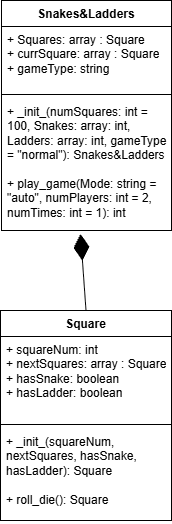

The diagram above was exported from draw.io. Its source (the exported page's mxGraphModel, read from the mxfile embedded in the PNG):
<mxGraphModel dx="1042" dy="475" grid="1" gridSize="10" guides="1" tooltips="1" connect="1" arrows="1" fold="1" page="1" pageScale="1" pageWidth="827" pageHeight="1169" math="0" shadow="0">
  <root>
    <mxCell id="0" />
    <mxCell id="1" parent="0" />
    <mxCell id="tC19h9F337YTEnvbr44n-1" parent="1" style="swimlane;fontStyle=1;align=center;verticalAlign=top;childLayout=stackLayout;horizontal=1;startSize=26;horizontalStack=0;resizeParent=1;resizeParentMax=0;resizeLast=0;collapsible=1;marginBottom=0;whiteSpace=wrap;html=1;" value="Snakes&amp;amp;Ladders" vertex="1">
      <mxGeometry height="230" width="170" x="330" y="120" as="geometry">
        <mxRectangle height="30" width="130" x="330" y="120" as="alternateBounds" />
      </mxGeometry>
    </mxCell>
    <mxCell id="tC19h9F337YTEnvbr44n-2" parent="tC19h9F337YTEnvbr44n-1" style="text;strokeColor=none;fillColor=none;align=left;verticalAlign=top;spacingLeft=4;spacingRight=4;overflow=hidden;rotatable=0;points=[[0,0.5],[1,0.5]];portConstraint=eastwest;whiteSpace=wrap;html=1;" value="+ Squares: array : Square&amp;nbsp;&lt;div&gt;+ currSquare: array : Square&lt;/div&gt;&lt;div&gt;+ gameType: string&lt;/div&gt;" vertex="1">
      <mxGeometry height="64" width="170" y="26" as="geometry" />
    </mxCell>
    <mxCell id="tC19h9F337YTEnvbr44n-3" parent="tC19h9F337YTEnvbr44n-1" style="line;strokeWidth=1;fillColor=none;align=left;verticalAlign=middle;spacingTop=-1;spacingLeft=3;spacingRight=3;rotatable=0;labelPosition=right;points=[];portConstraint=eastwest;strokeColor=inherit;" value="" vertex="1">
      <mxGeometry height="8" width="170" y="90" as="geometry" />
    </mxCell>
    <mxCell id="tC19h9F337YTEnvbr44n-4" parent="tC19h9F337YTEnvbr44n-1" style="text;strokeColor=none;fillColor=none;align=left;verticalAlign=top;spacingLeft=4;spacingRight=4;overflow=hidden;rotatable=0;points=[[0,0.5],[1,0.5]];portConstraint=eastwest;whiteSpace=wrap;html=1;" value="&lt;div&gt;+ _init_(numSquares: int = 100, Snakes: array: int, Ladders: array: int, gameType = &quot;normal&quot;):&amp;nbsp;&lt;span style=&quot;text-align: center; background-color: transparent; color: light-dark(rgb(0, 0, 0), rgb(255, 255, 255));&quot;&gt;Snakes&amp;amp;Ladders&lt;/span&gt;&lt;/div&gt;&lt;div&gt;&lt;br&gt;&lt;/div&gt;+ play_game(Mode: string = &quot;auto&quot;, numPlayers:&amp;nbsp;&lt;span style=&quot;color: light-dark(rgb(0, 0, 0), rgb(255, 255, 255)); background-color: transparent;&quot;&gt;int = 2&lt;/span&gt;, numTimes: int = 1): int" vertex="1">
      <mxGeometry height="132" width="170" y="98" as="geometry" />
    </mxCell>
    <mxCell id="tC19h9F337YTEnvbr44n-5" parent="1" style="swimlane;fontStyle=1;align=center;verticalAlign=top;childLayout=stackLayout;horizontal=1;startSize=26;horizontalStack=0;resizeParent=1;resizeParentMax=0;resizeLast=0;collapsible=1;marginBottom=0;whiteSpace=wrap;html=1;" value="Square" vertex="1">
      <mxGeometry height="210" width="171" x="329" y="430" as="geometry" />
    </mxCell>
    <mxCell id="tC19h9F337YTEnvbr44n-6" parent="tC19h9F337YTEnvbr44n-5" style="text;strokeColor=none;fillColor=none;align=left;verticalAlign=top;spacingLeft=4;spacingRight=4;overflow=hidden;rotatable=0;points=[[0,0.5],[1,0.5]];portConstraint=eastwest;whiteSpace=wrap;html=1;" value="+ squareNum: int&lt;div&gt;+ nextSquares: array : Square&lt;/div&gt;&lt;div&gt;+ hasSnake: boolean&lt;/div&gt;&lt;div&gt;+ hasLadder: boolean&lt;/div&gt;" vertex="1">
      <mxGeometry height="84" width="171" y="26" as="geometry" />
    </mxCell>
    <mxCell id="tC19h9F337YTEnvbr44n-7" parent="tC19h9F337YTEnvbr44n-5" style="line;strokeWidth=1;fillColor=none;align=left;verticalAlign=middle;spacingTop=-1;spacingLeft=3;spacingRight=3;rotatable=0;labelPosition=right;points=[];portConstraint=eastwest;strokeColor=inherit;" value="" vertex="1">
      <mxGeometry height="8" width="171" y="110" as="geometry" />
    </mxCell>
    <mxCell id="tC19h9F337YTEnvbr44n-8" parent="tC19h9F337YTEnvbr44n-5" style="text;strokeColor=none;fillColor=none;align=left;verticalAlign=top;spacingLeft=4;spacingRight=4;overflow=hidden;rotatable=0;points=[[0,0.5],[1,0.5]];portConstraint=eastwest;whiteSpace=wrap;html=1;" value="&lt;div&gt;+ _init_(&lt;span style=&quot;background-color: transparent; color: light-dark(rgb(0, 0, 0), rgb(255, 255, 255));&quot;&gt;squareNum,&amp;nbsp;&lt;/span&gt;&lt;/div&gt;&lt;div&gt;&lt;span style=&quot;background-color: transparent; color: light-dark(rgb(0, 0, 0), rgb(255, 255, 255));&quot;&gt;nextSquares,&amp;nbsp;&lt;/span&gt;&lt;span style=&quot;background-color: transparent; color: light-dark(rgb(0, 0, 0), rgb(255, 255, 255));&quot;&gt;hasSnake,&amp;nbsp;&lt;/span&gt;&lt;/div&gt;&lt;div&gt;&lt;span style=&quot;background-color: transparent; color: light-dark(rgb(0, 0, 0), rgb(255, 255, 255));&quot;&gt;hasLadder): Square&lt;/span&gt;&lt;span style=&quot;background-color: transparent; color: light-dark(rgb(0, 0, 0), rgb(255, 255, 255));&quot;&gt;&amp;nbsp;&amp;nbsp;&lt;/span&gt;&lt;/div&gt;&lt;div&gt;&lt;br&gt;&lt;/div&gt;+ roll_die(): Square" vertex="1">
      <mxGeometry height="92" width="171" y="118" as="geometry" />
    </mxCell>
    <mxCell id="O_nhgTE98V1XOX4P76hV-5" edge="1" parent="1" source="tC19h9F337YTEnvbr44n-5" style="endArrow=diamondThin;endFill=1;endSize=24;html=1;rounded=0;entryX=0.465;entryY=1.026;entryDx=0;entryDy=0;entryPerimeter=0;exitX=0.5;exitY=0;exitDx=0;exitDy=0;" target="tC19h9F337YTEnvbr44n-4" value="">
      <mxGeometry relative="1" width="160" as="geometry">
        <mxPoint x="370" y="350" as="sourcePoint" />
        <mxPoint x="530" y="350" as="targetPoint" />
      </mxGeometry>
    </mxCell>
  </root>
</mxGraphModel>